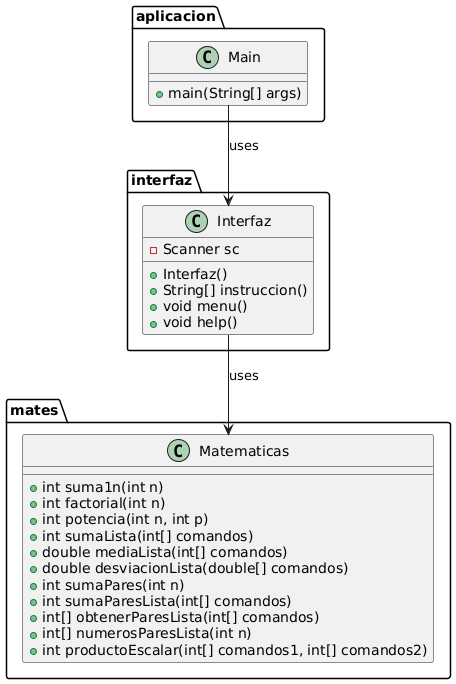

The diagram above was rendered by PlantUML. Its source (embedded in the PNG):
@startuml
package aplicacion {
    class Main {
        +main(String[] args)
    }
}

package interfaz {
    class Interfaz {
        -Scanner sc
        +Interfaz()
        +String[] instruccion()
        +void menu()
        +void help()
    }
}

package mates {
    class Matematicas {
        +int suma1n(int n)
        +int factorial(int n)
        +int potencia(int n, int p)
        +int sumaLista(int[] comandos)
        +double mediaLista(int[] comandos)
        +double desviacionLista(double[] comandos)
        +int sumaPares(int n)
        +int sumaParesLista(int[] comandos)
        +int[] obtenerParesLista(int[] comandos)
        +int[] numerosParesLista(int n)
        +int productoEscalar(int[] comandos1, int[] comandos2)
    }
}

Main --> Interfaz : uses
Interfaz --> Matematicas : uses
@enduml